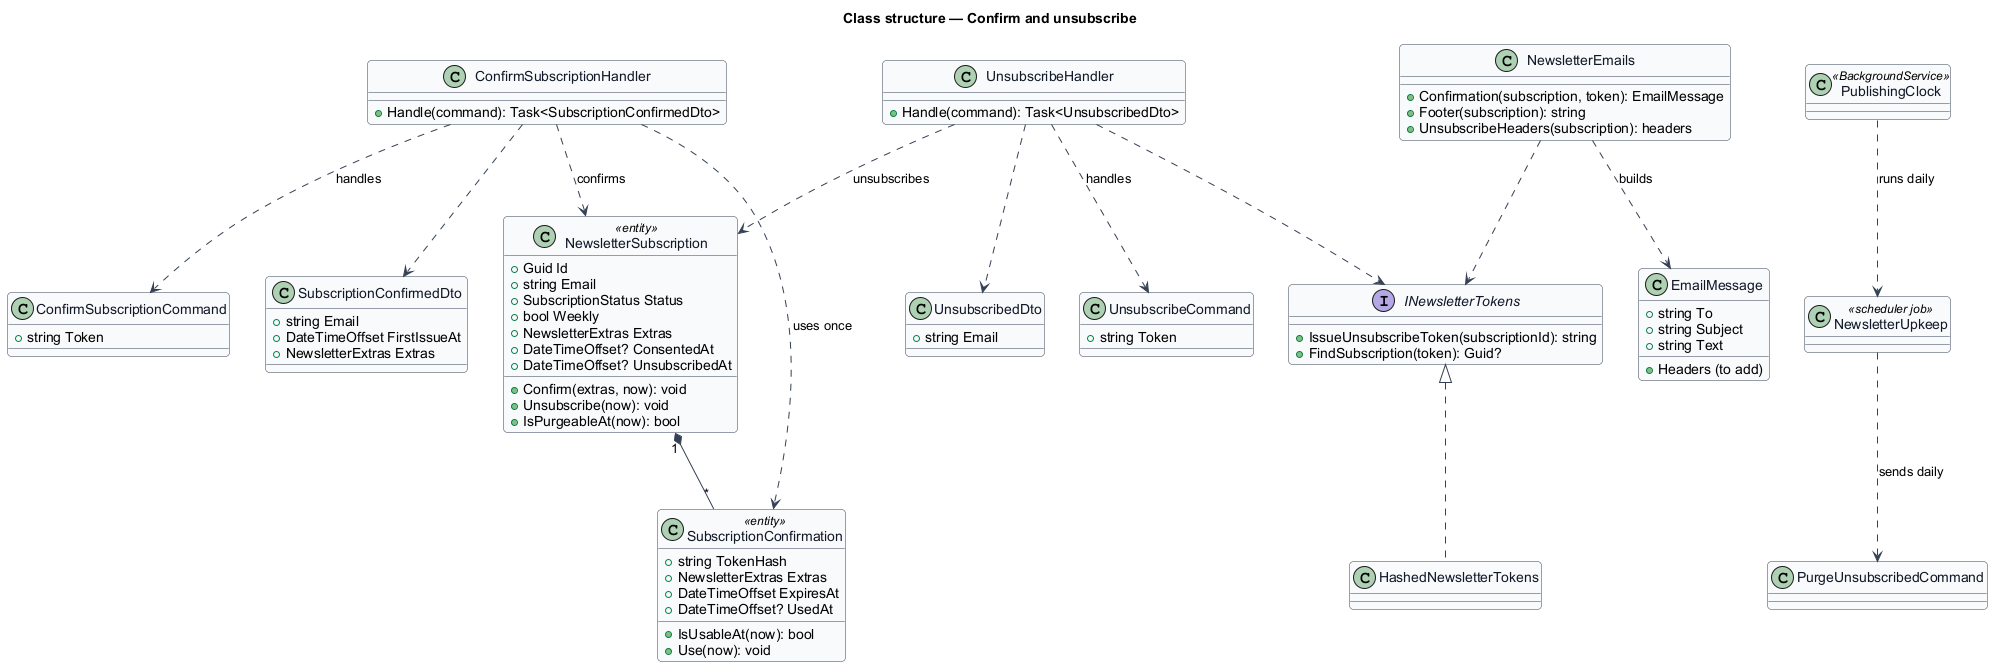

The diagram above was rendered by PlantUML. Its source (embedded in the PNG):
@startuml
skinparam backgroundColor #FFFFFF
skinparam shadowing false
skinparam roundcorner 8
skinparam defaultFontName Arial
skinparam ArrowColor #344054
skinparam class {
  BorderColor #344054
  FontColor #101828
  BackgroundColor #F9FAFB
}
title Class structure — Confirm and unsubscribe

class NewsletterSubscription <<entity>> {
  +Guid Id
  +string Email
  +SubscriptionStatus Status
  +bool Weekly
  +NewsletterExtras Extras
  +DateTimeOffset? ConsentedAt
  +DateTimeOffset? UnsubscribedAt
  +Confirm(extras, now): void
  +Unsubscribe(now): void
  +IsPurgeableAt(now): bool
}
class SubscriptionConfirmation <<entity>> {
  +string TokenHash
  +NewsletterExtras Extras
  +DateTimeOffset ExpiresAt
  +DateTimeOffset? UsedAt
  +IsUsableAt(now): bool
  +Use(now): void
}
class ConfirmSubscriptionCommand {
  +string Token
}
class ConfirmSubscriptionHandler {
  +Handle(command): Task<SubscriptionConfirmedDto>
}
class SubscriptionConfirmedDto {
  +string Email
  +DateTimeOffset FirstIssueAt
  +NewsletterExtras Extras
}
class UnsubscribeCommand {
  +string Token
}
class UnsubscribeHandler {
  +Handle(command): Task<UnsubscribedDto>
}
class UnsubscribedDto {
  +string Email
}
interface INewsletterTokens {
  +IssueUnsubscribeToken(subscriptionId): string
  +FindSubscription(token): Guid?
}
class HashedNewsletterTokens
class NewsletterEmails {
  +Confirmation(subscription, token): EmailMessage
  +Footer(subscription): string
  +UnsubscribeHeaders(subscription): headers
}
class EmailMessage {
  +string To
  +string Subject
  +string Text
  +Headers (to add)
}
class PurgeUnsubscribedCommand
class PublishingClock <<BackgroundService>>
class NewsletterUpkeep <<scheduler job>>
NewsletterSubscription "1" *-- "*" SubscriptionConfirmation
ConfirmSubscriptionHandler ..> ConfirmSubscriptionCommand : handles
ConfirmSubscriptionHandler ..> SubscriptionConfirmation : uses once
ConfirmSubscriptionHandler ..> NewsletterSubscription : confirms
ConfirmSubscriptionHandler ..> SubscriptionConfirmedDto
UnsubscribeHandler ..> UnsubscribeCommand : handles
UnsubscribeHandler ..> INewsletterTokens
UnsubscribeHandler ..> NewsletterSubscription : unsubscribes
UnsubscribeHandler ..> UnsubscribedDto
INewsletterTokens <|.. HashedNewsletterTokens
NewsletterEmails ..> INewsletterTokens
NewsletterEmails ..> EmailMessage : builds
PublishingClock ..> NewsletterUpkeep : runs daily
NewsletterUpkeep ..> PurgeUnsubscribedCommand : sends daily
@enduml